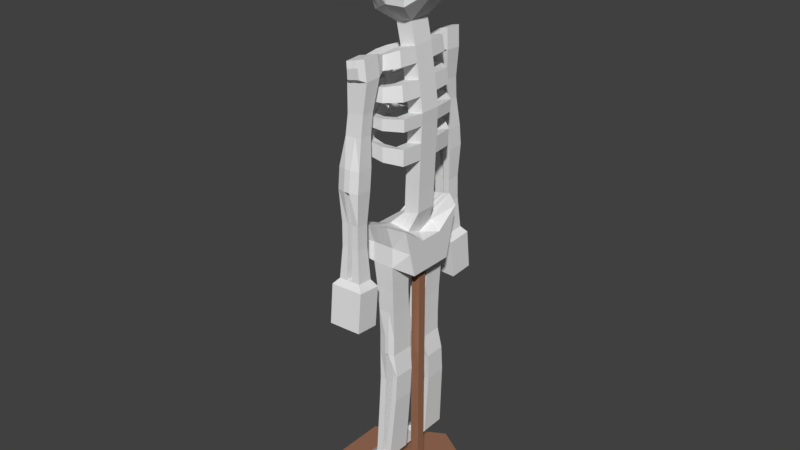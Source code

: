 # Source: SKELETT_01.blend  (saved by Blender 2.79.0; exported with 4.5.12 LTS)
import bpy
from mathutils import Matrix  # noqa: F401  (used for matrix-valued properties, if any)

bpy.ops.wm.read_factory_settings(use_empty=True)
scene = bpy.context.scene
scene.name = 'Scene'

# ---- collections
col_collection_1 = bpy.data.collections.new('Collection 1'); scene.collection.children.link(col_collection_1)

# ---- materials (node trees are filled in below, after node groups)
mat_material = bpy.data.materials.new('Material')
mat_material.alpha_threshold = 0.0
mat_material.use_transparent_shadow = False
mat_material.roughness = 0.5
mat_material.line_color = (0.0, 0.0, 0.0, 1.0)
mat_material_001 = bpy.data.materials.new('Material.001')
mat_material_001.alpha_threshold = 0.0
mat_material_001.use_transparent_shadow = False
mat_material_001.diffuse_color = (0.3264, 0.1569, 0.09336, 1.0)
mat_material_001.roughness = 0.5

# ---- material node trees

# ---- world
world_world = bpy.data.worlds.new('World'); scene.world = world_world
world_world.color = (0.05088, 0.05088, 0.05088)
world_world.use_sun_shadow = False
world_world.sun_shadow_jitter_overblur = 0.0
world_world.cycles.sampling_method = 'MANUAL'

# ---- meshes
me_cube = bpy.data.meshes.new('Cube')
me_cube.from_pydata([(0.3179, 0.305, 1.853), (-0.3179, 0.5844, 2.073), (0.3179, 0.4624, 2.489), (-0.3179, 0.5844, 2.489), (0.3179, 0.1541, 1.853), (-0.3179, 0.1948, 1.853), (0.3179, 0.1541, 2.261), (-0.3179, 0.1948, 2.308), (0.1374, 0.489, 1.977), (-0.1374, 0.489, 1.977), (0.1374, 0.5844, 2.539), (-0.1374, 0.5844, 2.489), (-0.1374, 0.1948, 2.367), (0.1374, 0.1948, 2.333), (0.1374, 0.189, 1.853), (-0.1374, 0.189, 1.853), (0.3179, 0.3837, 2.171), (-0.3179, 0.5844, 2.281), (-0.3918, 0.1948, 2.171), (0.3179, 0.1541, 2.057), (0.1374, 0.4849, 2.233), (-0.1374, 0.485, 2.233), (0.03294, 0.1383, 2.537), (0.235, 0.1383, 2.58), (0.08238, 0.1383, 3.779), (0.2844, 0.1383, 3.822), (-0.02875, 0.1383, 4.526), (0.1733, 0.1383, 4.569), (0.1086, 0.4251, 0.9611), (-0.1086, 0.4251, 0.9611), (0.1086, 0.1088, 0.9528), (-0.1086, 0.1088, 0.9528), (0.1086, 0.4284, 0.7158), (-0.1086, 0.4284, 0.7158), (0.1086, 0.1121, 0.7074), (-0.1086, 0.1121, 0.7074), (0.1086, 0.5075, -0.7649), (-0.1086, 0.5075, -0.7649), (0.1086, 0.1912, -0.7732), (-0.1086, 0.1912, -0.7732), (-0.1193, 0.4567, 1.625), (-0.1103, 0.4368, 1.309), (-0.1103, 0.1467, 1.265), (-0.1193, 0.1717, 1.545), (0.1103, 0.1467, 1.265), (0.1193, 0.1717, 1.545), (0.1103, 0.4368, 1.309), (0.1193, 0.4567, 1.625), (-0.09711, 0.1566, 0.3042), (-0.09711, 0.1802, -0.03846), (0.166, 0.1802, 0.08751), (0.166, 0.1566, 0.4302), (0.166, 0.4394, 0.4376), (0.166, 0.463, 0.09495), (-0.09711, 0.463, -0.03101), (-0.09711, 0.4394, 0.3117), (0.2567, 0.1383, 4.009), (0.2289, 0.1383, 4.196), (0.2011, 0.1383, 4.382), (0.0546, 0.1383, 3.965), (0.02682, 0.1383, 4.152), (-0.000965, 0.1383, 4.339), (0.07414, 0.1383, 3.624), (0.0659, 0.1383, 3.417), (0.05766, 0.1383, 3.21), (0.04942, 0.1383, 3.003), (0.04118, 0.1383, 2.796), (0.2432, 0.1383, 2.84), (0.2515, 0.1383, 3.047), (0.2597, 0.1383, 3.254), (0.268, 0.1383, 3.461), (0.2762, 0.1383, 3.668), (0.06907, 0.3265, 3.779), (0.2515, 0.4133, 3.822), (0.2441, 0.4098, 3.668), (-0.03126, 0.2787, 4.526), (0.1512, 0.3656, 4.569), (0.1763, 0.3775, 4.382), (-0.006174, 0.2906, 4.339), (0.2264, 0.4014, 4.009), (0.2013, 0.3894, 4.196), (0.04399, 0.3145, 3.965), (0.01891, 0.3026, 4.152), (0.06163, 0.3229, 3.624), (0.05419, 0.3194, 3.417), (0.04675, 0.3158, 3.21), (0.2292, 0.4027, 3.254), (0.2366, 0.4063, 3.461), (-0.04118, 0.4115, 3.788), (0.06553, 0.5639, 3.828), (0.06117, 0.5577, 3.686), (-0.09986, 0.3277, 4.476), (0.006843, 0.4801, 4.516), (0.02151, 0.5011, 4.344), (-0.08519, 0.3486, 4.304), (0.05086, 0.543, 4.0), (0.03618, 0.522, 4.172), (-0.05585, 0.3906, 3.96), (-0.07052, 0.3696, 4.132), (-0.04553, 0.4053, 3.646), (-0.04988, 0.3991, 3.455), (-0.05423, 0.3929, 3.265), (0.05247, 0.5453, 3.305), (0.05682, 0.5515, 3.495), (-0.1968, 0.4107, 3.798), (-0.1913, 0.5803, 3.834), (-0.1916, 0.5733, 3.705), (-0.1997, 0.3174, 4.425), (-0.1943, 0.487, 4.462), (-0.1936, 0.5103, 4.305), (-0.199, 0.3407, 4.268), (-0.1921, 0.5569, 3.991), (-0.1928, 0.5336, 4.148), (-0.1975, 0.3873, 3.955), (-0.1983, 0.364, 4.112), (-0.197, 0.4037, 3.668), (-0.1972, 0.3968, 3.494), (-0.1974, 0.3899, 3.321), (-0.192, 0.5595, 3.357), (-0.1918, 0.5664, 3.531), (-0.3315, 0.2743, 3.81), (-0.4333, 0.3837, 3.842), (-0.4291, 0.3793, 3.728), (-0.2756, 0.2141, 4.362), (-0.3773, 0.3236, 4.394), (-0.3913, 0.3386, 4.256), (-0.2896, 0.2292, 4.224), (-0.4193, 0.3687, 3.98), (-0.4053, 0.3537, 4.118), (-0.3176, 0.2593, 3.948), (-0.3036, 0.2442, 4.086), (-0.3274, 0.2699, 3.696), (-0.3232, 0.2654, 3.59), (-0.3191, 0.2609, 3.437), (-0.4208, 0.3704, 3.469), (-0.425, 0.3748, 3.622), (-0.3646, 0.1643, 3.871), (-0.5073, 0.2086, 3.903), (-0.5015, 0.1161, 3.817), (-0.2862, 0.0493, 4.362), (-0.4288, 0.0936, 4.394), (-0.4485, 0.09968, 4.256), (-0.3058, 0.05539, 4.224), (-0.4877, 0.1119, 3.98), (-0.4681, 0.1058, 4.118), (-0.345, 0.06757, 3.948), (-0.3254, 0.06148, 4.086), (-0.3588, 0.07186, 3.785), (-0.3441, 0.2318, 3.654), (-0.3381, 0.1342, 3.536), (-0.4865, 0.142, 3.571), (-0.4926, 0.2395, 3.689), (0.05636, 0.5888, 4.313), (0.03764, 0.6023, 4.567), (-0.2182, 0.5913, 4.261), (-0.2191, 0.5983, 4.497), (0.0581, 0.7986, 4.303), (0.03937, 0.8121, 4.557), (-0.2164, 0.8011, 4.251), (-0.2174, 0.8081, 4.487), (0.0005203, 0.855, 4.333), (-0.01056, 0.863, 4.464), (-0.162, 0.8565, 4.302), (-0.1625, 0.8607, 4.422), (0.01547, 0.6931, 3.284), (-0.2635, 0.7058, 3.283), (0.02285, 0.9019, 3.305), (-0.2562, 0.9146, 3.304), (0.01746, 0.7199, 3.022), (-0.2615, 0.7326, 3.021), (0.02484, 0.9287, 3.043), (-0.2542, 0.9414, 3.042), (0.02601, 0.7439, 1.9), (-0.253, 0.7565, 1.899), (0.03338, 0.9527, 1.921), (-0.2456, 0.9653, 1.921), (0.09525, 0.6964, 1.815), (-0.3208, 0.7153, 1.814), (0.1063, 1.008, 1.847), (-0.3098, 1.027, 1.846), (0.0991, 0.748, 1.31), (-0.317, 0.7669, 1.309), (0.1101, 1.059, 1.342), (-0.306, 1.078, 1.341), (-0.2049, 0.655, 3.904), (-0.2168, 0.6851, 3.647), (0.001551, 0.6778, 3.661), (0.01228, 0.6504, 3.931), (-0.2021, 0.8199, 3.904), (-0.2125, 0.8496, 3.656), (0.005876, 0.8423, 3.67), (0.01512, 0.8152, 3.931), (-0.2236, 0.9278, 2.629), (-0.2213, 0.9342, 2.33), (-0.2272, 0.7676, 2.313), (-0.2295, 0.7612, 2.611), (-0.004592, 0.7575, 2.314), (-0.006863, 0.7511, 2.612), (0.001293, 0.924, 2.331), (-0.0009782, 0.9177, 2.629), (0.03306, 0.5428, -0.8531), (-0.2294, 0.5428, -0.8531), (0.03306, 0.1606, -0.8631), (-0.2294, 0.1606, -0.8631), (-0.2781, 0.4895, -1.233), (-0.4462, 0.4895, -1.179), (-0.2802, 0.2323, -1.24), (-0.4482, 0.2323, -1.186), (-0.08446, 0.1383, 4.786), (0.1176, 0.1383, 4.829), (-0.0899, 0.07272, 6.071), (0.1166, 0.109, 6.08), (-0.3945, 0.1383, 5.75), (-0.3932, 0.128, 5.321), (-0.3918, 0.1383, 4.869), (0.4806, 0.1383, 5.767), (0.4809, 0.1383, 5.454), (0.4811, 0.1383, 5.257), (0.03861, 0.1383, 4.54), (0.106, 0.1383, 4.555), (0.02955, 0.3076, 4.54), (0.09036, 0.3366, 4.555), (-0.06429, 0.3785, 4.49), (-0.02872, 0.4293, 4.503), (-0.1979, 0.3739, 4.437), (-0.1961, 0.4305, 4.45), (-0.3095, 0.2506, 4.373), (-0.3434, 0.2871, 4.384), (-0.3337, 0.06407, 4.373), (-0.3813, 0.07883, 4.384), (-0.0171, 0.1383, 4.8), (0.05025, 0.1383, 4.815), (-0.02107, 0.1533, 6.074), (0.04775, 0.1533, 6.077), (-0.02075, 0.397, 5.042), (0.2302, 0.397, 5.053), (-0.02174, 0.4696, 5.391), (0.2296, 0.4696, 5.4), (-0.02273, 0.4183, 5.756), (0.2289, 0.4183, 5.761), (-0.3938, 0.128, 5.535), (0.4807, 0.1383, 5.611), (0.2293, 0.4696, 5.58), (-0.02224, 0.4502, 5.573), (-0.4528, 0.163, 5.092), (0.481, 0.1383, 5.356), (0.2299, 0.397, 5.265), (-0.02124, 0.397, 5.255), (0.00493, 0.1383, 4.533), (-0.000852, 0.2932, 4.533), (-0.08208, 0.3531, 4.483), (-0.1988, 0.3457, 4.431), (-0.2926, 0.2324, 4.368), (-0.3099, 0.05669, 4.368), (-0.05078, 0.1383, 4.793), (-0.05549, 0.1324, 6.073), (-0.2063, 0.2677, 4.955), (-0.2075, 0.3638, 5.356), (-0.2086, 0.3208, 5.753), (-0.208, 0.354, 5.554), (-0.237, 0.3274, 5.155), (-0.01191, 0.1383, 4.53), (-0.01605, 0.2859, 4.53), (-0.09097, 0.3404, 4.48), (-0.1993, 0.3315, 4.428), (-0.2841, 0.2233, 4.365), (-0.2981, 0.05299, 4.365), (-0.06762, 0.1383, 4.789), (-0.07269, 0.1134, 6.072), (-0.299, 0.203, 4.912), (-0.3003, 0.2745, 5.339), (-0.3016, 0.2296, 5.751), (-0.3009, 0.2563, 5.545), (-0.3449, 0.2609, 5.105), (-0.2258, 0.1406, 5.495), (-0.2254, 0.1406, 5.362), (-0.168, 0.2311, 5.373), (-0.1684, 0.2199, 5.501), (-0.2961, 0.1168, 5.95), (0.3709, 0.136, 5.966), (0.1732, 0.3168, 5.961), (-0.02439, 0.3168, 5.955), (-0.1602, 0.2583, 5.953), (-0.2282, 0.1919, 5.951), (-0.1542, 1.001, -1.58), (-0.1542, 1.001, -1.433), (0.715, 0.4989, -1.58), (0.715, 0.4989, -1.433), (0.715, -0.5047, -1.58), (0.715, -0.5047, -1.433), (-0.1542, -1.007, -1.58), (-0.1542, -1.007, -1.433), (-1.023, -0.5047, -1.58), (-1.023, -0.5047, -1.433), (-1.023, 0.4989, -1.58), (-1.023, 0.4989, -1.433), (0.3179, -0.305, 1.853), (-0.3179, -0.5844, 2.073), (0.3179, -0.4624, 2.489), (-0.3179, -0.5844, 2.489), (0.3179, -0.1541, 1.853), (-0.3179, -0.1948, 1.853), (0.3179, -0.1541, 2.261), (-0.3179, -0.1948, 2.308), (0.1374, -0.489, 1.977), (-0.1374, -0.489, 1.977), (0.1374, -0.5844, 2.539), (-0.1374, -0.5844, 2.489), (-0.1374, -0.1948, 2.367), (0.1374, -0.1948, 2.333), (0.1374, -0.189, 1.853), (-0.1374, -0.189, 1.853), (0.3179, -0.3837, 2.171), (-0.3179, -0.5844, 2.281), (-0.3918, -0.1948, 2.171), (0.3179, -0.1541, 2.057), (0.1374, -0.4849, 2.233), (-0.1374, -0.485, 2.233), (0.03294, -0.1383, 2.537), (0.235, -0.1383, 2.58), (0.08238, -0.1383, 3.779), (0.2844, -0.1383, 3.822), (-0.02875, -0.1383, 4.526), (0.1733, -0.1383, 4.569), (0.1086, -0.4251, 0.9611), (-0.1086, -0.4251, 0.9611), (0.1086, -0.1088, 0.9528), (-0.1086, -0.1088, 0.9528), (0.1086, -0.4284, 0.7158), (-0.1086, -0.4284, 0.7158), (0.1086, -0.1121, 0.7074), (-0.1086, -0.1121, 0.7074), (0.1086, -0.5075, -0.7649), (-0.1086, -0.5075, -0.7649), (0.1086, -0.1912, -0.7732), (-0.1086, -0.1912, -0.7732), (-0.1193, -0.4567, 1.625), (-0.1103, -0.4368, 1.309), (-0.1103, -0.1467, 1.265), (-0.1193, -0.1717, 1.545), (0.1103, -0.1467, 1.265), (0.1193, -0.1717, 1.545), (0.1103, -0.4368, 1.309), (0.1193, -0.4567, 1.625), (-0.09711, -0.1566, 0.3042), (-0.09711, -0.1802, -0.03846), (0.166, -0.1802, 0.08751), (0.166, -0.1566, 0.4302), (0.166, -0.4394, 0.4376), (0.166, -0.463, 0.09495), (-0.09711, -0.463, -0.03101), (-0.09711, -0.4394, 0.3117), (0.2567, -0.1383, 4.009), (0.2289, -0.1383, 4.196), (0.2011, -0.1383, 4.382), (0.0546, -0.1383, 3.965), (0.02682, -0.1383, 4.152), (-0.000965, -0.1383, 4.339), (0.07414, -0.1383, 3.624), (0.0659, -0.1383, 3.417), (0.05766, -0.1383, 3.21), (0.04942, -0.1383, 3.003), (0.04118, -0.1383, 2.796), (0.2432, -0.1383, 2.84), (0.2515, -0.1383, 3.047), (0.2597, -0.1383, 3.254), (0.268, -0.1383, 3.461), (0.2762, -0.1383, 3.668), (0.3179, 0.0, 1.853), (-0.3179, 0.0, 1.853), (0.3179, 0.0, 2.261), (-0.3179, 0.0, 2.308), (0.1374, 0.0, 1.853), (-0.1374, 0.0, 1.853), (0.1374, 0.0, 2.261), (-0.1374, 0.0, 2.367), (0.3179, 0.0, 2.057), (-0.3918, 0.0, 2.171), (0.235, 0.0, 2.58), (0.03294, 0.0, 2.537), (0.2844, 0.0, 3.822), (0.08238, 0.0, 3.779), (0.1733, 0.0, 4.569), (-0.02875, 0.0, 4.526), (0.0546, 0.0, 3.965), (0.02682, 0.0, 4.152), (-0.000965, 0.0, 4.339), (0.2567, 0.0, 4.009), (0.2289, 0.0, 4.196), (0.2011, 0.0, 4.382), (0.2432, 0.0, 2.84), (0.2515, 0.0, 3.047), (0.2597, 0.0, 3.254), (0.268, 0.0, 3.461), (0.2762, 0.0, 3.668), (0.04118, 0.0, 2.796), (0.04942, 0.0, 3.003), (0.05766, 0.0, 3.21), (0.0659, 0.0, 3.417), (0.07414, 0.0, 3.624), (0.06907, -0.3265, 3.779), (0.2515, -0.4133, 3.822), (0.2441, -0.4098, 3.668), (-0.03126, -0.2787, 4.526), (0.1512, -0.3656, 4.569), (0.1763, -0.3775, 4.382), (-0.006174, -0.2906, 4.339), (0.2264, -0.4014, 4.009), (0.2013, -0.3894, 4.196), (0.04399, -0.3145, 3.965), (0.01891, -0.3026, 4.152), (0.06163, -0.3229, 3.624), (0.05419, -0.3194, 3.417), (0.04675, -0.3158, 3.21), (0.2292, -0.4027, 3.254), (0.2366, -0.4063, 3.461), (-0.04118, -0.4115, 3.788), (0.06553, -0.5639, 3.828), (0.06117, -0.5577, 3.686), (-0.09986, -0.3277, 4.476), (0.006843, -0.4801, 4.516), (0.02151, -0.5011, 4.344), (-0.08519, -0.3486, 4.304), (0.05086, -0.543, 4.0), (0.03618, -0.522, 4.172), (-0.05585, -0.3906, 3.96), (-0.07052, -0.3696, 4.132), (-0.04553, -0.4053, 3.646), (-0.04988, -0.3991, 3.455), (-0.05423, -0.3929, 3.265), (0.05247, -0.5453, 3.305), (0.05682, -0.5515, 3.495), (-0.1968, -0.4107, 3.798), (-0.1913, -0.5803, 3.834), (-0.1916, -0.5733, 3.705), (-0.1997, -0.3174, 4.425), (-0.1943, -0.487, 4.462), (-0.1936, -0.5103, 4.305), (-0.199, -0.3407, 4.268), (-0.1921, -0.5569, 3.991), (-0.1928, -0.5336, 4.148), (-0.1975, -0.3873, 3.955), (-0.1983, -0.364, 4.112), (-0.197, -0.4037, 3.668), (-0.1972, -0.3968, 3.494), (-0.1974, -0.3899, 3.321), (-0.192, -0.5595, 3.357), (-0.1918, -0.5664, 3.531), (-0.3315, -0.2743, 3.81), (-0.4333, -0.3837, 3.842), (-0.4291, -0.3793, 3.728), (-0.2756, -0.2141, 4.362), (-0.3773, -0.3236, 4.394), (-0.3913, -0.3386, 4.256), (-0.2896, -0.2292, 4.224), (-0.4193, -0.3687, 3.98), (-0.4053, -0.3537, 4.118), (-0.3176, -0.2593, 3.948), (-0.3036, -0.2442, 4.086), (-0.3274, -0.2699, 3.696), (-0.3232, -0.2654, 3.59), (-0.3191, -0.2609, 3.437), (-0.4208, -0.3704, 3.469), (-0.425, -0.3748, 3.622), (-0.3646, -0.1643, 3.871), (-0.5073, -0.2086, 3.903), (-0.5015, -0.1161, 3.817), (-0.2862, -0.0493, 4.362), (-0.4288, -0.0936, 4.394), (-0.4485, -0.09968, 4.256), (-0.3058, -0.05539, 4.224), (-0.4877, -0.1119, 3.98), (-0.4681, -0.1058, 4.118), (-0.345, -0.06757, 3.948), (-0.3254, -0.06148, 4.086), (-0.3588, -0.07186, 3.785), (-0.2862, 0.0, 4.362), (-0.4288, 0.0, 4.394), (-0.4689, 0.0, 4.241), (-0.3058, 0.0, 4.224), (-0.5081, 0.0, 3.918), (-0.4885, 0.0, 4.087), (-0.4147, 0.0, 3.886), (-0.3951, 0.0, 4.055), (-0.3441, -0.2318, 3.654), (-0.3381, -0.1342, 3.536), (-0.4865, -0.142, 3.571), (-0.4926, -0.2395, 3.689), (-0.3207, 0.0, 3.691), (-0.4692, 0.0, 3.726), (0.05636, -0.5888, 4.313), (0.03764, -0.6023, 4.567), (-0.2182, -0.5913, 4.261), (-0.2191, -0.5983, 4.497), (0.0581, -0.7986, 4.303), (0.03937, -0.8121, 4.557), (-0.2164, -0.8011, 4.251), (-0.2174, -0.8081, 4.487), (0.0005203, -0.855, 4.333), (-0.01056, -0.863, 4.464), (-0.162, -0.8565, 4.302), (-0.1625, -0.8607, 4.422), (0.01547, -0.6931, 3.284), (-0.2635, -0.7058, 3.283), (0.02285, -0.9019, 3.305), (-0.2562, -0.9146, 3.304), (0.01746, -0.7199, 3.022), (-0.2615, -0.7326, 3.021), (0.02484, -0.9287, 3.043), (-0.2542, -0.9414, 3.042), (0.02601, -0.7439, 1.9), (-0.253, -0.7565, 1.899), (0.03338, -0.9527, 1.921), (-0.2456, -0.9653, 1.921), (0.09525, -0.6964, 1.815), (-0.3208, -0.7153, 1.814), (0.1063, -1.008, 1.847), (-0.3098, -1.027, 1.846), (0.0991, -0.748, 1.31), (-0.317, -0.7669, 1.309), (0.1101, -1.059, 1.342), (-0.306, -1.078, 1.341), (-0.2049, -0.655, 3.904), (-0.2168, -0.6851, 3.647), (0.001551, -0.6778, 3.661), (0.01228, -0.6504, 3.931), (-0.2021, -0.8199, 3.904), (-0.2125, -0.8496, 3.656), (0.005876, -0.8423, 3.67), (0.01512, -0.8152, 3.931), (-0.2236, -0.9278, 2.629), (-0.2213, -0.9342, 2.33), (-0.2272, -0.7676, 2.313), (-0.2295, -0.7612, 2.611), (-0.004592, -0.7575, 2.314), (-0.006863, -0.7511, 2.612), (0.001293, -0.924, 2.331), (-0.0009782, -0.9177, 2.629), (0.03306, -0.5428, -0.8531), (-0.2294, -0.5428, -0.8531), (0.03306, -0.1606, -0.8631), (-0.2294, -0.1606, -0.8631), (-0.2781, -0.4895, -1.233), (-0.4462, -0.4895, -1.179), (-0.2802, -0.2323, -1.24), (-0.4482, -0.2323, -1.186), (-0.08446, -0.1383, 4.786), (0.1176, -0.1383, 4.829), (0.1176, 0.0, 4.829), (-0.08446, 0.0, 4.786), (-0.0899, -0.07272, 6.071), (0.1166, -0.109, 6.08), (0.1166, 0.0, 6.08), (-0.0899, 0.0, 6.071), (0.4806, 0.0, 5.767), (0.4809, 0.0, 5.454), (0.4811, 0.0, 5.257), (-0.3918, 0.0, 4.852), (-0.3932, 0.0, 5.321), (-0.3945, 0.0, 5.75), (-0.3945, -0.1383, 5.75), (-0.3932, -0.128, 5.321), (-0.3918, -0.1383, 4.869), (0.4806, -0.1383, 5.767), (0.4809, -0.1383, 5.454), (0.4811, -0.1383, 5.257), (0.03861, -0.1383, 4.54), (0.106, -0.1383, 4.555), (0.02955, -0.3076, 4.54), (0.09036, -0.3366, 4.555), (-0.06429, -0.3785, 4.49), (-0.02872, -0.4293, 4.503), (-0.1979, -0.3739, 4.437), (-0.1961, -0.4305, 4.45), (-0.3095, -0.2506, 4.373), (-0.3434, -0.2871, 4.384), (-0.3337, -0.06407, 4.373), (-0.3813, -0.07883, 4.384), (-0.3337, 0.0, 4.373), (-0.3813, 0.0, 4.384), (-0.0171, -0.1383, 4.8), (0.05025, -0.1383, 4.815), (-0.02107, -0.1533, 6.074), (0.04775, -0.1533, 6.077), (-0.02107, 0.0, 6.074), (0.04775, 0.0, 6.077), (-0.02075, -0.397, 5.042), (0.2302, -0.397, 5.053), (-0.02174, -0.4696, 5.391), (0.2296, -0.4696, 5.4), (-0.02273, -0.4183, 5.756), (0.2289, -0.4183, 5.761), (0.4807, 0.0, 5.611), (-0.3938, 0.0, 5.535), (-0.3938, -0.128, 5.535), (0.4807, -0.1383, 5.611), (0.2293, -0.4696, 5.58), (-0.02224, -0.4502, 5.573), (0.481, 0.0, 5.356), (-0.4528, 0.0, 5.086), (-0.4528, -0.163, 5.092), (0.481, -0.1383, 5.356), (0.2299, -0.397, 5.265), (-0.02124, -0.397, 5.255), (0.00493, -0.1383, 4.533), (-0.000852, -0.2932, 4.533), (-0.08208, -0.3531, 4.483), (-0.1988, -0.3457, 4.431), (-0.2926, -0.2324, 4.368), (-0.3099, -0.05669, 4.368), (-0.3099, 0.0, 4.368), (-0.05078, -0.1383, 4.793), (-0.05549, -0.1324, 6.073), (-0.05549, 0.0, 6.073), (-0.2063, -0.2677, 4.955), (-0.2075, -0.3638, 5.356), (-0.2086, -0.3208, 5.753), (-0.208, -0.354, 5.554), (-0.237, -0.3274, 5.155), (-0.01191, -0.1383, 4.53), (-0.01605, -0.2859, 4.53), (-0.09097, -0.3404, 4.48), (-0.1993, -0.3315, 4.428), (-0.2841, -0.2233, 4.365), (-0.2981, -0.05299, 4.365), (-0.2981, 0.0, 4.365), (-0.06762, -0.1383, 4.789), (-0.07269, -0.1134, 6.072), (-0.07269, 0.0, 6.072), (-0.299, -0.203, 4.912), (-0.3003, -0.2745, 5.339), (-0.3016, -0.2296, 5.751), (-0.3009, -0.2563, 5.545), (-0.3449, -0.2609, 5.105), (-0.2258, -0.1406, 5.495), (-0.2254, -0.1406, 5.362), (-0.168, -0.2311, 5.373), (-0.1684, -0.2199, 5.501), (-0.2961, 0.0, 5.95), (0.3709, 0.0, 5.966), (-0.2961, -0.1168, 5.95), (0.3709, -0.136, 5.966), (0.1732, -0.3168, 5.961), (-0.02439, -0.3168, 5.955), (-0.1602, -0.2583, 5.953), (-0.2282, -0.1919, 5.951), (0.08016, -0.05935, -1.529), (0.08016, -0.05935, 2.072), (0.08016, 0.05454, -1.529), (0.08016, 0.05454, 2.072), (0.194, -0.05935, -1.529), (0.194, -0.05935, 2.072), (0.194, 0.05454, -1.529), (0.194, 0.05454, 2.072), (-0.07516, 0.4824, 4.498), (-0.1216, 0.4847, 4.48), (-0.1488, 0.3208, 4.442), (-0.1257, 0.3243, 4.459), (-0.06821, 0.5041, 4.331), (-0.1179, 0.5072, 4.318), (-0.145, 0.3434, 4.28), (-0.1187, 0.346, 4.292), (-0.06666, 0.601, 4.543), (-0.1259, 0.5997, 4.52), (-0.05779, 0.5897, 4.296), (-0.1212, 0.5905, 4.279), (-0.06546, 0.8108, 4.533), (-0.1247, 0.8094, 4.51), (-0.05659, 0.7994, 4.286), (-0.12, 0.8003, 4.269), (-0.07586, 0.8622, 4.45), (-0.1109, 0.8614, 4.436), (-0.07061, 0.8555, 4.323), (-0.1081, 0.856, 4.313), (-0.08716, 0.6973, 3.283), (-0.1516, 0.7016, 3.283), (-0.08205, 0.938, 3.305), (-0.1465, 0.9424, 3.305), (-0.08578, 0.7241, 3.021), (-0.1502, 0.7283, 3.021), (-0.08067, 0.9658, 3.043), (-0.1451, 0.9701, 3.043), (-0.07986, 0.7481, 1.9), (-0.1443, 0.7523, 1.9), (-0.07475, 0.9569, 1.921), (-0.1392, 0.9611, 1.921), (-0.06355, 0.7027, 1.815), (-0.1596, 0.709, 1.814), (-0.05592, 1.014, 1.847), (-0.152, 1.02, 1.846), (-0.06088, 0.7543, 1.31), (-0.157, 0.7606, 1.309), (-0.05326, 1.066, 1.341), (-0.1493, 1.072, 1.341), (-0.07313, 0.8168, 3.922), (-0.1233, 0.8183, 3.913), (-0.0798, 0.8448, 3.665), (-0.1302, 0.8472, 3.66), (-0.1252, 0.6535, 3.913), (-0.0751, 0.6519, 3.922), (-0.1332, 0.6826, 3.652), (-0.0828, 0.6802, 3.656), (-0.08552, 0.921, 2.629), (-0.1369, 0.9244, 2.629), (-0.08395, 0.9274, 2.331), (-0.1354, 0.9308, 2.33), (-0.141, 0.7578, 2.612), (-0.0896, 0.7545, 2.612), (-0.1394, 0.7642, 2.313), (-0.08803, 0.7608, 2.314), (-0.1088, 0.377, 4.472), (-0.1397, 0.3754, 4.455), (-0.092, 0.4297, 4.485), (-0.1307, 0.4301, 4.467), (-0.1173, 0.3506, 4.466), (-0.1442, 0.3481, 4.449), (-0.1215, 0.3374, 4.463), (-0.1465, 0.3345, 4.445), (-0.0701, -0.4824, 4.498), (-0.1235, -0.4847, 4.48), (-0.1547, -0.3208, 4.442), (-0.1282, -0.3243, 4.459), (-0.06211, -0.5041, 4.331), (-0.1192, -0.5072, 4.318), (-0.1505, -0.3434, 4.28), (-0.1202, -0.346, 4.292), (-0.06032, -0.601, 4.543), (-0.1285, -0.5997, 4.52), (-0.05013, -0.5897, 4.296), (-0.123, -0.5905, 4.279), (-0.05894, -0.8108, 4.533), (-0.1271, -0.8094, 4.51), (-0.04875, -0.7994, 4.286), (-0.1216, -0.8003, 4.269), (-0.0709, -0.8622, 4.45), (-0.1113, -0.8614, 4.436), (-0.06487, -0.8555, 4.323), (-0.108, -0.856, 4.313), (-0.0839, -0.6973, 3.283), (-0.158, -0.7016, 3.283), (-0.07802, -0.938, 3.305), (-0.1521, -0.9424, 3.305), (-0.08231, -0.7241, 3.021), (-0.1564, -0.7283, 3.021), (-0.07643, -0.9658, 3.043), (-0.1505, -0.9701, 3.043), (-0.07551, -0.7481, 1.9), (-0.1496, -0.7523, 1.9), (-0.06963, -0.9569, 1.921), (-0.1437, -0.9611, 1.921), (-0.05674, -0.7027, 1.815), (-0.1672, -0.709, 1.814), (-0.04798, -1.014, 1.847), (-0.1585, -1.02, 1.846), (-0.05368, -0.7543, 1.31), (-0.1642, -0.7606, 1.309), (-0.04491, -1.066, 1.341), (-0.1554, -1.072, 1.341), (-0.06776, -0.8168, 3.922), (-0.1254, -0.8183, 3.913), (-0.07544, -0.8448, 3.665), (-0.1334, -0.8472, 3.66), (-0.1277, -0.6535, 3.913), (-0.07003, -0.6519, 3.922), (-0.1369, -0.6826, 3.652), (-0.07889, -0.6802, 3.656), (-0.08202, -0.921, 2.629), (-0.1411, -0.9244, 2.629), (-0.08021, -0.9274, 2.331), (-0.1393, -0.9308, 2.33), (-0.1458, -0.7578, 2.612), (-0.08671, -0.7545, 2.612), (-0.144, -0.7642, 2.313), (-0.0849, -0.7608, 2.314), (-0.1088, -0.377, 4.472), (-0.1443, -0.3754, 4.455), (-0.08947, -0.4297, 4.485), (-0.1339, -0.4301, 4.467), (-0.1185, -0.3506, 4.466), (-0.1495, -0.3481, 4.449), (-0.1234, -0.3374, 4.463), (-0.1521, -0.3345, 4.445), (0.04581, 0.489, 1.977), (-0.0235, 0.489, 1.977), (0.04581, 0.5844, 2.523), (-0.0235, 0.5844, 2.506), (-0.0235, 0.1948, 2.356), (0.04581, 0.1948, 2.344), (0.04581, 0.189, 1.853), (-0.0235, 0.189, 1.853), (0.04581, 0.4849, 2.233), (-0.0235, 0.485, 2.233), (0.1226, 0.1383, 2.551), (0.1676, 0.1383, 2.566), (0.03621, 0.4467, 0.9611), (-0.0139, 0.4467, 0.9611), (0.03621, 0.1088, 0.9528), (-0.0139, 0.1088, 0.9528), (0.03621, 0.4502, 0.7158), (-0.0139, 0.4502, 0.7158), (0.03621, 0.1121, 0.7074), (-0.0139, 0.1121, 0.7074), (0.03621, 0.5075, -0.7649), (-0.0139, 0.5075, -0.7649), (0.03621, 0.1912, -0.7732), (-0.0139, 0.1912, -0.7732), (0.03976, 0.4567, 1.625), (-0.01745, 0.4567, 1.625), (0.03677, 0.4368, 1.309), (-0.01446, 0.4368, 1.309), (-0.01745, 0.1717, 1.545), (0.03976, 0.1717, 1.545), (-0.01446, 0.1467, 1.265), (0.03677, 0.1467, 1.265), (-0.01006, 0.1566, 0.3042), (0.1013, 0.1566, 0.4302), (-0.01006, 0.1802, -0.03846), (0.1013, 0.1802, 0.08751), (0.1013, 0.4394, 0.4376), (-0.01006, 0.4394, 0.3117), (0.1013, 0.463, 0.09495), (-0.01006, 0.463, -0.03101), (0.1308, 0.1383, 2.811), (0.1759, 0.1383, 2.825), (0.1391, 0.1383, 3.018), (0.1841, 0.1383, 3.032), (0.1473, 0.1383, 3.225), (0.1924, 0.1383, 3.239), (0.04581, 0.0, 1.853), (-0.0235, 0.0, 1.853), (0.1299, 0.3448, 3.225), (0.1684, 0.3737, 3.239), (0.003648, 0.4437, 3.278), (0.0169, 0.4945, 3.291), (-0.1733, 0.4464, 3.333), (-0.1938, 0.503, 3.345), (-0.3307, 0.2974, 3.448), (-0.3869, 0.3339, 3.458), (-0.3652, 0.1368, 3.548), (-0.437, 0.1394, 3.559), (-0.3479, 0.0, 3.703), (-0.4197, 0.0, 3.715), (-0.05443, 0.5428, -0.8531), (-0.1196, 0.5428, -0.8531), (-0.05443, 0.1606, -0.8631), (-0.1196, 0.1606, -0.8631), (-0.3341, 0.4895, -1.215), (-0.3678, 0.4895, -1.197), (-0.3362, 0.2323, -1.222), (-0.3699, 0.2323, -1.204), (0.04581, -0.489, 1.977), (-0.0235, -0.489, 1.977), (0.04581, -0.5844, 2.523), (-0.0235, -0.5844, 2.506), (-0.0235, -0.1948, 2.356), (0.04581, -0.1948, 2.344), (0.04581, -0.189, 1.853), (-0.0235, -0.189, 1.853), (0.04581, -0.4849, 2.233), (-0.0235, -0.485, 2.233), (0.1226, -0.1383, 2.551), (0.1676, -0.1383, 2.566), (0.03621, -0.4467, 0.9611), (-0.0139, -0.4467, 0.9611), (0.03621, -0.1088, 0.9528), (-0.0139, -0.1088, 0.9528), (0.03621, -0.4502, 0.7158), (-0.0139, -0.4502, 0.7158), (0.03621, -0.1121, 0.7074), (-0.0139, -0.1121, 0.7074), (0.03621, -0.5075, -0.7649), (-0.0139, -0.5075, -0.7649), (0.03621, -0.1912, -0.7732), (-0.0139, -0.1912, -0.7732), (0.03976, -0.4567, 1.625), (-0.01745, -0.4567, 1.625), (0.03677, -0.4368, 1.309), (-0.01446, -0.4368, 1.309), (-0.01745, -0.1717, 1.545), (0.03976, -0.1717, 1.545), (-0.01446, -0.1467, 1.265), (0.03677, -0.1467, 1.265), (-0.01006, -0.1566, 0.3042), (0.1013, -0.1566, 0.4302), (-0.01006, -0.1802, -0.03846), (0.1013, -0.1802, 0.08751), (0.1013, -0.4394, 0.4376), (-0.01006, -0.4394, 0.3117), (0.1013, -0.463, 0.09495), (-0.01006, -0.463, -0.03101), (0.1308, -0.1383, 2.811), (0.1759, -0.1383, 2.825), (0.1391, -0.1383, 3.018), (0.1841, -0.1383, 3.032), (0.1473, -0.1383, 3.225), (0.1924, -0.1383, 3.239), (0.1299, -0.3448, 3.225), (0.1684, -0.3737, 3.239), (0.003648, -0.4437, 3.278), (0.0169, -0.4945, 3.291), (-0.1733, -0.4464, 3.333), (-0.1938, -0.503, 3.345), (-0.3307, -0.2974, 3.448), (-0.3869, -0.3339, 3.458), (-0.3652, -0.1368, 3.548), (-0.437, -0.1394, 3.559), (-0.05443, -0.5428, -0.8531), (-0.1196, -0.5428, -0.8531), (-0.05443, -0.1606, -0.8631), (-0.1196, -0.1606, -0.8631), (-0.3341, -0.4895, -1.215), (-0.3678, -0.4895, -1.197), (-0.3362, -0.2323, -1.222), (-0.3699, -0.2323, -1.204)], [], [(18, 7, 3, 17), (21, 9, 1, 17), (377, 371, 7, 18), (16, 2, 6, 19), (11, 3, 7, 12), (9, 15, 5, 1), (0, 4, 14, 8), (42, 41, 29, 31), (2, 10, 13, 6), (785, 11, 12, 786), (16, 0, 8, 20), (791, 783, 9, 21), (785, 791, 21, 11), (2, 16, 20, 10), (0, 16, 19, 4), (369, 377, 18, 5), (11, 21, 17, 3), (5, 18, 17, 1), (786, 12, 22, 792), (374, 13, 23, 378), (394, 71, 25, 380), (57, 56, 79, 80), (389, 58, 27, 382), (219, 27, 76, 221), (31, 29, 33, 35), (812, 42, 31, 797), (46, 44, 30, 28), (808, 46, 28, 794), (820, 53, 36, 802), (816, 49, 39, 805), (28, 30, 34, 32), (797, 31, 35, 801), (794, 28, 32, 798), (36, 38, 202, 200), (49, 54, 37, 39), (53, 50, 38, 36), (782, 8, 47, 806), (806, 47, 46, 808), (8, 14, 45, 47), (47, 45, 44, 46), (789, 15, 43, 810), (810, 43, 42, 812), (15, 9, 40, 43), (43, 40, 41, 42), (32, 34, 51, 52), (52, 51, 50, 53), (35, 33, 55, 48), (48, 55, 54, 49), (801, 35, 48, 814), (814, 48, 49, 816), (798, 32, 52, 818), (818, 52, 53, 820), (25, 24, 59, 56), (25, 71, 74, 73), (57, 60, 61, 58), (380, 25, 56, 387), (387, 56, 57, 388), (388, 57, 58, 389), (792, 22, 66, 822), (822, 66, 65, 824), (824, 65, 64, 826), (64, 63, 84, 85), (70, 63, 62, 71), (378, 23, 67, 390), (390, 67, 68, 391), (391, 68, 69, 392), (392, 69, 70, 393), (393, 70, 71, 394), (63, 398, 399, 62), (64, 397, 398, 63), (65, 396, 397, 64), (66, 395, 396, 65), (22, 379, 395, 66), (60, 385, 386, 61), (59, 384, 385, 60), (24, 381, 384, 59), (61, 386, 383, 26), (26, 383, 549, 208), (62, 399, 381, 24), (4, 19, 376, 368), (12, 375, 379, 22), (6, 13, 374, 370), (789, 829, 373, 15), (4, 368, 372, 14), (15, 373, 369, 5), (12, 7, 371, 375), (19, 6, 370, 376), (81, 82, 98, 97), (830, 85, 101, 832), (80, 79, 95, 96), (87, 86, 102, 103), (27, 58, 77, 76), (56, 59, 81, 79), (826, 64, 85, 830), (61, 26, 75, 78), (60, 57, 80, 82), (63, 70, 87, 84), (58, 61, 78, 77), (71, 62, 83, 74), (59, 60, 82, 81), (24, 25, 73, 72), (62, 24, 72, 83), (70, 69, 86, 87), (101, 100, 116, 117), (92, 93, 152, 153), (99, 88, 104, 115), (713, 655, 108, 225), (84, 87, 103, 100), (79, 81, 97, 95), (72, 73, 89, 88), (74, 83, 99, 90), (82, 80, 96, 98), (73, 74, 90, 89), (77, 78, 94, 93), (221, 76, 92, 223), (83, 72, 88, 99), (76, 77, 93, 92), (85, 84, 100, 101), (78, 75, 91, 94), (114, 112, 128, 130), (106, 115, 131, 122), (104, 105, 121, 120), (111, 113, 129, 127), (660, 656, 107, 110), (103, 102, 118, 119), (96, 95, 111, 112), (832, 101, 117, 834), (97, 98, 114, 113), (100, 103, 119, 116), (95, 97, 113, 111), (88, 89, 105, 104), (90, 99, 115, 106), (98, 96, 112, 114), (89, 90, 106, 105), (659, 660, 110, 109), (124, 125, 141, 140), (129, 130, 146, 145), (125, 126, 142, 141), (836, 133, 149, 838), (105, 106, 122, 121), (109, 110, 126, 125), (225, 108, 124, 227), (115, 104, 120, 131), (108, 109, 125, 124), (117, 116, 132, 133), (110, 107, 123, 126), (119, 118, 134, 135), (112, 111, 127, 128), (834, 117, 133, 836), (113, 114, 130, 129), (116, 119, 135, 132), (137, 138, 480, 143), (144, 141, 142, 146), (137, 143, 145, 136), (131, 120, 136, 147), (120, 121, 137, 136), (127, 129, 145, 143), (126, 123, 139, 142), (121, 122, 138, 137), (130, 128, 144, 146), (122, 131, 147, 138), (128, 127, 143, 144), (227, 124, 140, 229), (140, 141, 478, 477), (142, 139, 476, 479), (229, 140, 477, 579), (144, 143, 480, 481), (141, 144, 481, 478), (145, 146, 483, 482), (147, 136, 145, 482), (138, 489, 480), (142, 479, 483, 146), (838, 149, 488, 840), (133, 132, 148, 149), (132, 135, 151, 148), (135, 134, 150, 151), (489, 147, 482), (149, 148, 147, 488), (148, 151, 138, 147), (151, 150, 489, 138), (700, 185, 165, 675), (659, 109, 154, 665), (654, 92, 153, 662), (109, 108, 155, 154), (158, 159, 163, 162), (154, 155, 159, 158), (662, 153, 157, 666), (153, 152, 156, 157), (671, 673, 162, 163), (666, 157, 161, 670), (157, 156, 160, 161), (669, 158, 162, 673), (166, 164, 168, 170), (185, 189, 167, 165), (190, 186, 164, 166), (696, 190, 166, 676), (194, 193, 175, 173), (676, 166, 170, 680), (165, 167, 171, 169), (675, 165, 169, 679), (173, 175, 179, 177), (708, 194, 173, 683), (198, 196, 172, 174), (704, 198, 174, 684), (178, 176, 180, 182), (683, 173, 177, 687), (174, 172, 176, 178), (684, 174, 178, 688), (691, 181, 183, 693), (688, 178, 182, 692), (177, 179, 183, 181), (687, 177, 181, 691), (668, 156, 191, 694), (694, 191, 190, 696), (156, 152, 187, 191), (191, 187, 186, 190), (154, 158, 188, 184), (184, 188, 189, 185), (665, 154, 184, 698), (698, 184, 185, 700), (680, 170, 199, 702), (702, 199, 198, 704), (170, 168, 197, 199), (199, 197, 196, 198), (679, 169, 195, 706), (706, 195, 194, 708), (169, 171, 192, 195), (195, 192, 193, 194), (203, 201, 205, 207), (802, 36, 200, 842), (39, 37, 201, 203), (805, 39, 203, 845), (847, 849, 207, 205), (845, 203, 207, 849), (200, 202, 206, 204), (842, 200, 204, 846), (278, 638, 553, 210), (261, 26, 208, 267), (382, 27, 209, 548), (268, 210, 553, 628), (283, 278, 210, 268), (639, 279, 211, 552), (548, 209, 217, 556), (598, 245, 216, 555), (592, 241, 215, 554), (267, 208, 214, 269), (273, 244, 213, 270), (272, 240, 212, 271), (208, 549, 557, 214), (244, 599, 558, 213), (240, 593, 559, 212), (241, 242, 239, 215), (242, 243, 238, 239), (245, 246, 237, 216), (246, 247, 236, 237), (209, 231, 235, 217), (231, 230, 234, 235), (279, 280, 233, 211), (280, 281, 232, 233), (211, 233, 585, 552), (233, 232, 584, 585), (27, 219, 231, 209), (219, 218, 230, 231), (253, 228, 578, 610), (228, 229, 579, 578), (252, 226, 228, 253), (226, 227, 229, 228), (251, 224, 226, 252), (224, 225, 227, 226), (249, 220, 222, 250), (220, 221, 223, 222), (715, 711, 224, 251), (711, 713, 225, 224), (248, 218, 220, 249), (218, 219, 221, 220), (237, 236, 243, 242), (216, 237, 242, 241), (213, 558, 593, 240), (213, 240, 274, 275), (555, 216, 241, 592), (235, 234, 247, 246), (217, 235, 246, 245), (214, 557, 599, 244), (269, 214, 244, 273), (556, 217, 245, 598), (234, 256, 260, 247), (236, 257, 259, 243), (261, 248, 249, 262), (717, 715, 251, 264), (262, 249, 250, 263), (264, 251, 252, 265), (265, 252, 253, 266), (266, 253, 610, 625), (243, 259, 258, 238), (247, 260, 257, 236), (230, 254, 256, 234), (281, 282, 255, 232), (232, 255, 613, 584), (218, 248, 254, 230), (139, 266, 625, 476), (123, 265, 266, 139), (107, 264, 265, 123), (75, 262, 263, 91), (656, 717, 264, 107), (26, 261, 262, 75), (256, 269, 273, 260), (257, 270, 272, 259), (259, 272, 271, 258), (260, 273, 270, 257), (254, 267, 269, 256), (282, 283, 268, 255), (255, 268, 628, 613), (248, 261, 267, 254), (276, 275, 274, 277), (240, 272, 277, 274), (270, 213, 275, 276), (272, 270, 276, 277), (258, 271, 283, 282), (238, 258, 282, 281), (239, 238, 281, 280), (215, 239, 280, 279), (554, 215, 279, 639), (271, 212, 278, 283), (212, 559, 638, 278), (284, 285, 287, 286), (286, 287, 289, 288), (288, 289, 291, 290), (290, 291, 293, 292), (287, 285, 295, 293, 291, 289), (292, 293, 295, 294), (294, 295, 285, 284), (284, 286, 288, 290, 292, 294), (314, 313, 299, 303), (317, 313, 297, 305), (377, 314, 303, 371), (312, 315, 302, 298), (307, 308, 303, 299), (305, 297, 301, 311), (296, 304, 310, 300), (338, 327, 325, 337), (298, 302, 309, 306), (853, 854, 308, 307), (312, 316, 304, 296), (859, 317, 305, 851), (853, 307, 317, 859), (298, 306, 316, 312), (296, 300, 315, 312), (369, 301, 314, 377), (307, 299, 313, 317), (301, 297, 313, 314), (854, 860, 318, 308), (374, 378, 319, 309), (394, 380, 321, 367), (353, 408, 407, 352), (389, 382, 323, 354), (567, 569, 404, 323), (327, 331, 329, 325), (880, 865, 327, 338), (342, 324, 326, 340), (876, 862, 324, 342), (888, 870, 332, 349), (884, 873, 335, 345), (324, 328, 330, 326), (865, 869, 331, 327), (862, 866, 328, 324), (332, 538, 540, 334), (345, 335, 333, 350), (349, 332, 334, 346), (850, 874, 343, 304), (874, 876, 342, 343), (304, 343, 341, 310), (343, 342, 340, 341), (857, 878, 339, 311), (878, 880, 338, 339), (311, 339, 336, 305), (339, 338, 337, 336), (328, 348, 347, 330), (348, 349, 346, 347), (331, 344, 351, 329), (344, 345, 350, 351), (869, 882, 344, 331), (882, 884, 345, 344), (866, 886, 348, 328), (886, 888, 349, 348), (321, 352, 355, 320), (321, 401, 402, 367), (353, 354, 357, 356), (380, 387, 352, 321), (387, 388, 353, 352), (388, 389, 354, 353), (860, 890, 362, 318), (890, 892, 361, 362), (892, 894, 360, 361), (360, 413, 412, 359), (366, 367, 358, 359), (378, 390, 363, 319), (390, 391, 364, 363), (391, 392, 365, 364), (392, 393, 366, 365), (393, 394, 367, 366), (359, 358, 399, 398), (360, 359, 398, 397), (361, 360, 397, 396), (362, 361, 396, 395), (318, 362, 395, 379), (356, 357, 386, 385), (355, 356, 385, 384), (320, 355, 384, 381), (357, 322, 383, 386), (322, 546, 549, 383), (358, 320, 381, 399), (300, 368, 376, 315), (308, 318, 379, 375), (302, 370, 374, 309), (857, 311, 373, 829), (300, 310, 372, 368), (311, 301, 369, 373), (308, 375, 371, 303), (315, 376, 370, 302), (409, 425, 426, 410), (896, 898, 429, 413), (408, 424, 423, 407), (415, 431, 430, 414), (323, 404, 405, 354), (352, 407, 409, 355), (894, 896, 413, 360), (357, 406, 403, 322), (356, 410, 408, 353), (359, 412, 415, 366), (354, 405, 406, 357), (367, 402, 411, 358), (355, 409, 410, 356), (320, 400, 401, 321), (358, 411, 400, 320), (366, 415, 414, 365), (429, 445, 444, 428), (420, 491, 490, 421), (427, 443, 432, 416), (777, 573, 436, 719), (412, 428, 431, 415), (407, 423, 425, 409), (400, 416, 417, 401), (402, 418, 427, 411), (410, 426, 424, 408), (401, 417, 418, 402), (405, 421, 422, 406), (569, 571, 420, 404), (411, 427, 416, 400), (404, 420, 421, 405), (413, 429, 428, 412), (406, 422, 419, 403), (442, 458, 456, 440), (434, 450, 459, 443), (432, 448, 449, 433), (439, 455, 457, 441), (724, 438, 435, 720), (431, 447, 446, 430), (424, 440, 439, 423), (898, 900, 445, 429), (425, 441, 442, 426), (428, 444, 447, 431), (423, 439, 441, 425), (416, 432, 433, 417), (418, 434, 443, 427), (426, 442, 440, 424), (417, 433, 434, 418), (723, 437, 438, 724), (452, 468, 469, 453), (457, 473, 474, 458), (453, 469, 470, 454), (902, 904, 485, 461), (433, 449, 450, 434), (437, 453, 454, 438), (573, 575, 452, 436), (443, 459, 448, 432), (436, 452, 453, 437), (445, 461, 460, 444), (438, 454, 451, 435), (447, 463, 462, 446), (440, 456, 455, 439), (900, 902, 461, 445), (441, 457, 458, 442), (444, 460, 463, 447), (465, 471, 480, 466), (472, 474, 470, 469), (465, 464, 473, 471), (459, 475, 464, 448), (448, 464, 465, 449), (455, 471, 473, 457), (454, 470, 467, 451), (449, 465, 466, 450), (458, 474, 472, 456), (450, 466, 475, 459), (456, 472, 471, 455), (575, 577, 468, 452), (468, 477, 478, 469), (470, 479, 476, 467), (577, 579, 477, 468), (480, 481, 483, 482), (472, 481, 480, 471), (469, 478, 481, 472), (473, 482, 483, 474), (475, 482, 473, 464), (466, 480, 489), (470, 474, 483, 479), (904, 840, 488, 485), (461, 485, 484, 460), (460, 484, 487, 463), (463, 487, 486, 462), (489, 482, 475), (485, 488, 475, 484), (484, 475, 466, 487), (487, 466, 489, 486), (764, 739, 503, 523), (723, 729, 492, 437), (718, 726, 491, 420), (437, 492, 493, 436), (496, 500, 501, 497), (492, 496, 497, 493), (726, 730, 495, 491), (491, 495, 494, 490), (735, 501, 500, 737), (730, 734, 499, 495), (495, 499, 498, 494), (733, 737, 500, 496), (504, 508, 506, 502), (523, 503, 505, 527), (528, 504, 502, 524), (760, 740, 504, 528), (532, 511, 513, 531), (740, 744, 508, 504), (503, 507, 509, 505), (739, 743, 507, 503), (511, 515, 517, 513), (772, 747, 511, 532), (536, 512, 510, 534), (768, 748, 512, 536), (516, 520, 518, 514), (747, 751, 515, 511), (512, 516, 514, 510), (748, 752, 516, 512), (755, 757, 521, 519), (752, 756, 520, 516), (515, 519, 521, 517), (751, 755, 519, 515), (732, 758, 529, 494), (758, 760, 528, 529), (494, 529, 525, 490), (529, 528, 524, 525), (492, 522, 526, 496), (522, 523, 527, 526), (729, 762, 522, 492), (762, 764, 523, 522), (744, 766, 537, 508), (766, 768, 536, 537), (508, 537, 535, 506), (537, 536, 534, 535), (743, 770, 533, 507), (770, 772, 532, 533), (507, 533, 530, 509), (533, 532, 531, 530), (541, 545, 543, 539), (870, 906, 538, 332), (335, 541, 539, 333), (873, 909, 541, 335), (911, 543, 545, 913), (909, 913, 545, 541), (538, 542, 544, 540), (906, 910, 542, 538), (640, 550, 553, 638), (619, 626, 546, 322), (382, 548, 547, 323), (627, 628, 553, 550), (645, 627, 550, 640), (639, 552, 551, 641), (548, 556, 565, 547), (598, 555, 564, 601), (592, 554, 563, 595), (626, 629, 562, 546), (633, 630, 561, 600), (632, 631, 560, 594), (546, 562, 557, 549), (600, 561, 558, 599), (594, 560, 559, 593), (595, 563, 591, 596), (596, 591, 590, 597), (601, 564, 589, 602), (602, 589, 588, 603), (547, 565, 587, 581), (581, 587, 586, 580), (641, 551, 583, 642), (642, 583, 582, 643), (551, 552, 585, 583), (583, 585, 584, 582), (323, 547, 581, 567), (567, 581, 580, 566), (609, 610, 578, 576), (576, 578, 579, 577), (608, 609, 576, 574), (574, 576, 577, 575), (607, 608, 574, 572), (572, 574, 575, 573), (605, 606, 570, 568), (568, 570, 571, 569), (779, 607, 572, 775), (775, 572, 573, 777), (604, 605, 568, 566), (566, 568, 569, 567), (589, 596, 597, 588), (564, 595, 596, 589), (561, 594, 593, 558), (561, 635, 634, 594), (555, 592, 595, 564), (587, 602, 603, 586), (565, 601, 602, 587), (562, 600, 599, 557), (629, 633, 600, 562), (556, 598, 601, 565), (586, 603, 618, 614), (588, 597, 617, 615), (619, 620, 605, 604), (781, 622, 607, 779), (620, 621, 606, 605), (622, 623, 608, 607), (623, 624, 609, 608), (624, 625, 610, 609), (597, 590, 616, 617), (603, 588, 615, 618), (580, 586, 614, 611), (643, 582, 612, 644), (582, 584, 613, 612), (566, 580, 611, 604), (467, 476, 625, 624), (451, 467, 624, 623), (435, 451, 623, 622), (403, 419, 621, 620), (720, 435, 622, 781), (322, 403, 620, 619), (614, 618, 633, 629), (615, 617, 632, 630), (617, 616, 631, 632), (618, 615, 630, 633), (611, 614, 629, 626), (644, 612, 627, 645), (612, 613, 628, 627), (604, 611, 626, 619), (636, 637, 634, 635), (594, 634, 637, 632), (630, 636, 635, 561), (632, 637, 636, 630), (616, 644, 645, 631), (590, 643, 644, 616), (591, 642, 643, 590), (563, 641, 642, 591), (554, 639, 641, 563), (631, 645, 640, 560), (560, 640, 638, 559), (646, 647, 649, 648), (648, 649, 653, 652), (652, 653, 651, 650), (650, 651, 647, 646), (648, 652, 650, 646), (653, 649, 647, 651), (91, 263, 716, 657), (657, 716, 717, 656), (263, 250, 714, 716), (716, 714, 715, 717), (222, 223, 712, 710), (710, 712, 713, 711), (250, 222, 710, 714), (714, 710, 711, 715), (197, 707, 709, 196), (707, 702, 704, 709), (168, 678, 707, 197), (704, 684, 682, 709), (192, 703, 705, 193), (706, 703, 681, 679), (171, 681, 703, 192), (679, 681, 680, 678), (187, 699, 701, 186), (699, 698, 700, 701), (152, 664, 699, 187), (664, 665, 698, 699), (188, 695, 697, 189), (695, 694, 696, 697), (158, 669, 695, 188), (669, 668, 694, 695), (176, 686, 690, 180), (686, 687, 691, 690), (179, 689, 693, 183), (689, 688, 692, 693), (180, 690, 692, 182), (690, 691, 693, 692), (175, 685, 689, 179), (685, 684, 688, 689), (172, 682, 686, 176), (682, 683, 687, 686), (193, 705, 685, 175), (702, 707, 678, 680), (196, 709, 682, 172), (683, 682, 684, 685), (164, 674, 678, 168), (674, 675, 679, 678), (167, 677, 681, 171), (677, 676, 680, 681), (189, 697, 677, 167), (697, 696, 676, 677), (156, 668, 672, 160), (668, 669, 673, 672), (159, 667, 671, 163), (667, 666, 670, 671), (161, 160, 672, 670), (670, 672, 673, 671), (155, 663, 667, 159), (663, 662, 666, 667), (108, 655, 663, 155), (655, 654, 662, 663), (93, 658, 664, 152), (658, 659, 665, 664), (186, 701, 674, 164), (701, 700, 675, 674), (93, 94, 661, 658), (658, 661, 660, 659), (94, 91, 657, 661), (661, 657, 656, 660), (223, 92, 654, 712), (712, 654, 655, 713), (708, 705, 703, 706), (685, 705, 708, 683), (419, 721, 780, 621), (721, 720, 781, 780), (621, 780, 778, 606), (780, 781, 779, 778), (570, 774, 776, 571), (774, 775, 777, 776), (606, 778, 774, 570), (778, 779, 775, 774), (535, 534, 773, 771), (748, 768, 773, 746), (506, 535, 771, 742), (768, 766, 771, 773), (530, 531, 769, 767), (770, 767, 769, 772), (509, 530, 767, 745), (769, 749, 747, 772), (525, 524, 765, 763), (763, 765, 764, 762), (490, 525, 763, 728), (728, 763, 762, 729), (526, 527, 761, 759), (759, 761, 760, 758), (496, 526, 759, 733), (733, 759, 758, 732), (514, 518, 754, 750), (750, 754, 755, 751), (517, 521, 757, 753), (753, 757, 756, 752), (518, 520, 756, 754), (754, 756, 757, 755), (513, 517, 753, 749), (749, 753, 752, 748), (510, 514, 750, 746), (746, 750, 751, 747), (531, 513, 749, 769), (747, 749, 748, 746), (534, 510, 746, 773), (744, 742, 771, 766), (502, 506, 742, 738), (738, 742, 743, 739), (505, 509, 745, 741), (741, 745, 744, 740), (527, 505, 741, 761), (761, 741, 740, 760), (494, 498, 736, 732), (732, 736, 737, 733), (497, 501, 735, 731), (731, 735, 734, 730), (499, 734, 736, 498), (734, 735, 737, 736), (493, 497, 731, 727), (727, 731, 730, 726), (436, 493, 727, 719), (719, 727, 726, 718), (421, 490, 728, 722), (722, 728, 729, 723), (524, 502, 738, 765), (765, 738, 739, 764), (421, 722, 725, 422), (722, 723, 724, 725), (422, 725, 721, 419), (725, 724, 720, 721), (571, 776, 718, 420), (776, 777, 719, 718), (743, 745, 767, 770), (743, 742, 744, 745), (539, 543, 911, 907), (907, 911, 910, 906), (540, 544, 912, 908), (908, 912, 913, 909), (542, 910, 912, 544), (910, 911, 913, 912), (334, 540, 908, 872), (872, 908, 909, 873), (333, 539, 907, 871), (871, 907, 906, 870), (486, 489, 841, 905), (905, 841, 840, 904), (446, 462, 903, 901), (901, 903, 902, 900), (462, 486, 905, 903), (903, 905, 904, 902), (430, 446, 901, 899), (899, 901, 900, 898), (365, 414, 897, 895), (895, 897, 896, 894), (414, 430, 899, 897), (897, 899, 898, 896), (310, 856, 828, 372), (856, 857, 829, 828), (364, 365, 895, 893), (893, 895, 894, 892), (363, 364, 893, 891), (891, 893, 892, 890), (319, 363, 891, 861), (861, 891, 890, 860), (351, 350, 889, 887), (884, 889, 871, 873), (329, 351, 887, 867), (885, 872, 870, 888), (347, 346, 885, 883), (886, 883, 885, 888), (330, 347, 883, 868), (866, 868, 883, 886), (341, 340, 881, 879), (879, 881, 880, 878), (310, 341, 879, 856), (856, 879, 878, 857), (336, 337, 877, 875), (875, 877, 876, 874), (305, 336, 875, 851), (851, 875, 874, 850), (325, 329, 867, 863), (863, 867, 866, 862), (326, 330, 868, 864), (864, 868, 869, 865), (346, 334, 872, 885), (799, 798, 800, 801), (350, 333, 871, 889), (803, 805, 804, 802), (337, 325, 863, 877), (877, 863, 862, 876), (340, 326, 864, 881), (881, 864, 865, 880), (309, 319, 861, 855), (855, 861, 860, 854), (306, 852, 858, 316), (852, 853, 859, 858), (316, 858, 850, 304), (858, 859, 851, 850), (306, 309, 855, 852), (852, 855, 854, 853), (201, 843, 847, 205), (843, 842, 846, 847), (202, 844, 848, 206), (844, 845, 849, 848), (204, 206, 848, 846), (846, 848, 849, 847), (38, 804, 844, 202), (804, 805, 845, 844), (37, 803, 843, 201), (803, 802, 842, 843), (150, 839, 841, 489), (839, 838, 840, 841), (118, 835, 837, 134), (835, 834, 836, 837), (134, 837, 839, 150), (837, 836, 838, 839), (102, 833, 835, 118), (833, 832, 834, 835), (69, 827, 831, 86), (827, 826, 830, 831), (86, 831, 833, 102), (831, 830, 832, 833), (14, 372, 828, 788), (788, 828, 829, 789), (68, 825, 827, 69), (825, 824, 826, 827), (67, 823, 825, 68), (823, 822, 824, 825), (23, 793, 823, 67), (793, 792, 822, 823), (55, 819, 821, 54), (805, 803, 821, 816), (33, 799, 819, 55), (816, 821, 819, 814), (51, 815, 817, 50), (814, 819, 799, 801), (34, 800, 815, 51), (800, 798, 818, 815), (45, 811, 813, 44), (811, 810, 812, 813), (14, 788, 811, 45), (788, 789, 810, 811), (40, 807, 809, 41), (807, 806, 808, 809), (9, 783, 807, 40), (783, 782, 806, 807), (29, 795, 799, 33), (795, 794, 798, 799), (30, 796, 800, 34), (796, 797, 801, 800), (50, 817, 804, 38), (818, 820, 817, 815), (54, 821, 803, 37), (802, 804, 817, 820), (41, 809, 795, 29), (809, 808, 794, 795), (44, 813, 796, 30), (813, 812, 797, 796), (13, 787, 793, 23), (787, 786, 792, 793), (10, 20, 790, 784), (784, 790, 791, 785), (20, 8, 782, 790), (790, 782, 783, 791), (10, 784, 787, 13), (784, 785, 786, 787), (887, 889, 884, 882), (867, 887, 882, 869), (867, 869, 868, 866), (871, 870, 872, 873)])
me_cube.polygons.foreach_set('material_index', [0, 0, 0, 0, 0, 0, 0, 0, 0, 0, 0, 0, 0, 0, 0, 0, 0, 0, 0, 0, 0, 0, 0, 0, 0, 0, 0, 0, 0, 0, 0, 0, 0, 0, 0, 0, 0, 0, 0, 0, 0, 0, 0, 0, 0, 0, 0, 0, 0, 0, 0, 0, 0, 0, 0, 0, 0, 0, 0, 0, 0, 0, 0, 0, 0, 0, 0, 0, 0, 0, 0, 0, 0, 0, 0, 0, 0, 0, 0, 0, 0, 0, 0, 0, 0, 0, 0, 0, 0, 0, 0, 0, 0, 0, 0, 0, 0, 0, 0, 0, 0, 0, 0, 0, 0, 0, 0, 0, 0, 0, 0, 0, 0, 0, 0, 0, 0, 0, 0, 0, 0, 0, 0, 0, 0, 0, 0, 0, 0, 0, 0, 0, 0, 0, 0, 0, 0, 0, 0, 0, 0, 0, 0, 0, 0, 0, 0, 0, 0, 0, 0, 0, 0, 0, 0, 0, 0, 0, 0, 0, 0, 0, 0, 0, 0, 0, 0, 0, 0, 0, 0, 0, 0, 0, 0, 0, 0, 0, 0, 0, 0, 0, 0, 0, 0, 0, 0, 0, 0, 0, 0, 0, 0, 0, 0, 0, 0, 0, 0, 0, 0, 0, 0, 0, 0, 0, 0, 0, 0, 0, 0, 0, 0, 0, 0, 0, 0, 0, 0, 0, 0, 0, 0, 0, 0, 0, 0, 0, 0, 0, 0, 0, 0, 0, 0, 0, 0, 0, 0, 0, 0, 0, 0, 0, 0, 0, 0, 0, 0, 0, 0, 0, 0, 0, 0, 0, 0, 0, 0, 0, 0, 0, 0, 0, 0, 0, 0, 0, 0, 0, 0, 0, 0, 0, 0, 0, 0, 0, 0, 0, 0, 0, 0, 0, 0, 0, 0, 0, 0, 0, 0, 0, 0, 0, 0, 0, 0, 0, 0, 0, 0, 0, 0, 0, 0, 0, 0, 0, 0, 0, 0, 0, 0, 0, 0, 0, 0, 0, 0, 0, 0, 0, 0, 0, 1, 1, 1, 1, 1, 1, 1, 1, 0, 0, 0, 0, 0, 0, 0, 0, 0, 0, 0, 0, 0, 0, 0, 0, 0, 0, 0, 0, 0, 0, 0, 0, 0, 0, 0, 0, 0, 0, 0, 0, 0, 0, 0, 0, 0, 0, 0, 0, 0, 0, 0, 0, 0, 0, 0, 0, 0, 0, 0, 0, 0, 0, 0, 0, 0, 0, 0, 0, 0, 0, 0, 0, 0, 0, 0, 0, 0, 0, 0, 0, 0, 0, 0, 0, 0, 0, 0, 0, 0, 0, 0, 0, 0, 0, 0, 0, 0, 0, 0, 0, 0, 0, 0, 0, 0, 0, 0, 0, 0, 0, 0, 0, 0, 0, 0, 0, 0, 0, 0, 0, 0, 0, 0, 0, 0, 0, 0, 0, 0, 0, 0, 0, 0, 0, 0, 0, 0, 0, 0, 0, 0, 0, 0, 0, 0, 0, 0, 0, 0, 0, 0, 0, 0, 0, 0, 0, 0, 0, 0, 0, 0, 0, 0, 0, 0, 0, 0, 0, 0, 0, 0, 0, 0, 0, 0, 0, 0, 0, 0, 0, 0, 0, 0, 0, 0, 0, 0, 0, 0, 0, 0, 0, 0, 0, 0, 0, 0, 0, 0, 0, 0, 0, 0, 0, 0, 0, 0, 0, 0, 0, 0, 0, 0, 0, 0, 0, 0, 0, 0, 0, 0, 0, 0, 0, 0, 0, 0, 0, 0, 0, 0, 0, 0, 0, 0, 0, 0, 0, 0, 0, 0, 0, 0, 0, 0, 0, 0, 0, 0, 0, 0, 0, 0, 0, 0, 0, 0, 0, 0, 0, 0, 0, 0, 0, 0, 0, 0, 0, 0, 0, 0, 0, 0, 0, 0, 0, 0, 0, 0, 0, 0, 0, 0, 0, 0, 0, 0, 0, 0, 0, 0, 0, 0, 0, 0, 0, 0, 0, 0, 0, 0, 0, 0, 0, 0, 0, 0, 0, 0, 0, 0, 0, 0, 0, 0, 0, 0, 0, 0, 0, 0, 0, 0, 0, 0, 0, 0, 0, 0, 0, 0, 0, 0, 1, 1, 1, 1, 1, 1, 0, 0, 0, 0, 0, 0, 0, 0, 0, 0, 0, 0, 0, 0, 0, 0, 0, 0, 0, 0, 0, 0, 0, 0, 0, 0, 0, 0, 0, 0, 0, 0, 0, 0, 0, 0, 0, 0, 0, 0, 0, 0, 0, 0, 0, 0, 0, 0, 0, 0, 0, 0, 0, 0, 0, 0, 0, 0, 0, 0, 0, 0, 0, 0, 0, 0, 0, 0, 0, 0, 0, 0, 0, 0, 0, 0, 0, 0, 0, 0, 0, 0, 0, 0, 0, 0, 0, 0, 0, 0, 0, 0, 0, 0, 0, 0, 0, 0, 0, 0, 0, 0, 0, 0, 0, 0, 0, 0, 0, 0, 0, 0, 0, 0, 0, 0, 0, 0, 0, 0, 0, 0, 0, 0, 0, 0, 0, 0, 0, 0, 0, 0, 0, 0, 0, 0, 0, 0, 0, 0, 0, 0, 0, 0, 0, 0, 0, 0, 0, 0, 0, 0, 0, 0, 0, 0, 0, 0, 0, 0, 0, 0, 0, 0, 0, 0, 0, 0, 0, 0, 0, 0, 0, 0, 0, 0, 0, 0, 0, 0, 0, 0, 0, 0, 0, 0, 0, 0, 0, 0, 0, 0, 0, 0, 0, 0, 0, 0, 0, 0, 0, 0, 0, 0, 0, 0, 0, 0, 0, 0, 0, 0, 0, 0, 0, 0, 0, 0, 0, 0, 0, 0, 0, 0, 0, 0, 0, 0, 0, 0, 0, 0, 0, 0, 0, 0, 0, 0, 0, 0, 0, 0, 0, 0, 0, 0, 0, 0, 0, 0, 0, 0, 0, 0, 0, 0, 0, 0, 0, 0, 0, 0, 0, 0, 0, 0, 0, 0])
me_cube.materials.append(mat_material)
me_cube.materials.append(mat_material_001)
me_cube.use_remesh_preserve_volume = False
me_cube.use_remesh_preserve_attributes = False
me_cube.use_mirror_vertex_groups = False
me_cube.update()

# ---- objects
ob_cube = bpy.data.objects.new('Cube', me_cube)

# ---- transforms, parenting, visibility, modifiers, constraints
ob_cube.location = (0.0, 0.0, 0.0)
ob_cube.lock_rotations_4d = False
ob_cube.empty_display_type = 'ARROWS'
ob_cube.lineart.crease_threshold = 0.0

# ---- collection membership
col_collection_1.objects.link(ob_cube)

# ---- scene / render settings (as saved in the file)
scene.frame_start = 1; scene.frame_end = 250; scene.frame_set(1)
scene.render.engine = 'BLENDER_EEVEE_NEXT'
scene.render.resolution_percentage = 50
scene.render.dither_intensity = 0.0
scene.cycles.use_denoising = False
scene.cycles.samples = 128
scene.cycles.sampling_pattern = 'TABULATED_SOBOL'
scene.cycles.use_adaptive_sampling = False
scene.cycles.use_light_tree = False
scene.cycles.blur_glossy = 0.0
scene.cycles.sample_clamp_indirect = 0.0
scene.view_settings.view_transform = 'Standard'
bpy.context.view_layer.update()

# ---- added for rendering (the .blend has no active camera and no usable light): camera, sun
cam_auto = bpy.data.cameras.new('AutoCamera')
cam_auto.lens = 50.0
cam_auto.sensor_width = 36.0
cam_auto.clip_end = 1000.0
ob_auto_camera = bpy.data.objects.new('AutoCamera', cam_auto)
scene.collection.objects.link(ob_auto_camera)
ob_auto_camera.location = (7.38224, -9.04367, 8.27883)
ob_auto_camera.rotation_euler = (1.09748, -7.21219e-08, 0.694738)
scene.camera = ob_auto_camera
light_auto_sun = bpy.data.lights.new('AutoSun', 'SUN')
light_auto_sun.energy = 3.0
light_auto_sun.angle = 0.0523599
ob_auto_sun = bpy.data.objects.new('AutoSun', light_auto_sun)
scene.collection.objects.link(ob_auto_sun)
ob_auto_sun.rotation_euler = (0.872665, 0.174533, 0.523599)
bpy.context.view_layer.update()
